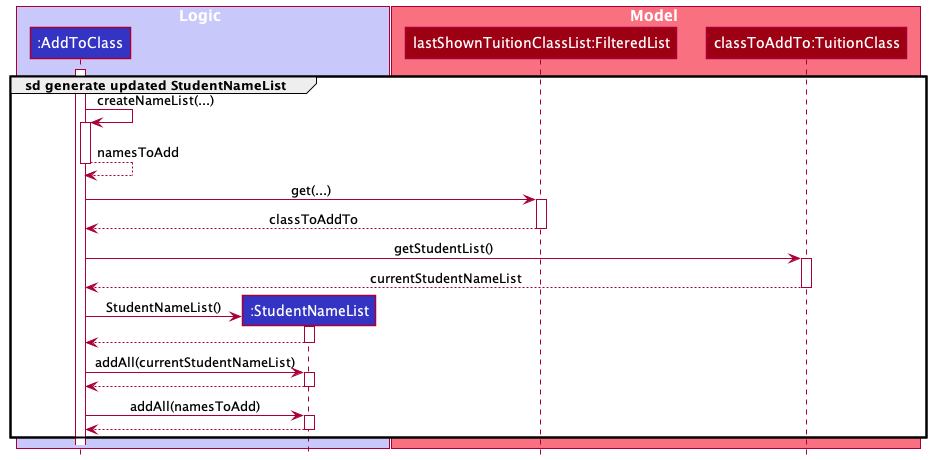

The diagram above was rendered by PlantUML. Its source (embedded in the PNG):
@startuml
!include style.puml

group sd generate updated StudentNameList

box Logic LOGIC_COLOR_T1
participant ":AddToClass" as AddToClass LOGIC_COLOR
participant ":StudentNameList" as updatedNameList LOGIC_COLOR
end box

box Model MODEL_COLOR_T1
participant "lastShownTuitionClassList:FilteredList" as FilteredClass MODEL_COLOR
participant "classToAddTo:TuitionClass" as classToAddTo MODEL_COLOR
end box

activate AddToClass

AddToClass -> AddToClass : createNameList(...)
activate AddToClass
return namesToAdd

AddToClass -> FilteredClass : get(...)
activate FilteredClass
return classToAddTo

AddToClass -> classToAddTo : getStudentList()
activate classToAddTo
return currentStudentNameList


create updatedNameList
AddToClass -> updatedNameList : StudentNameList()
activate updatedNameList
return

AddToClass -> updatedNameList : addAll(currentStudentNameList)
activate updatedNameList
return

AddToClass -> updatedNameList : addAll(namesToAdd)
activate updatedNameList
return

end
@enduml